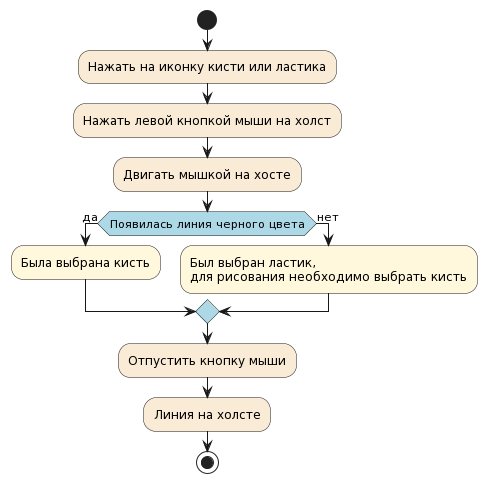

The diagram above was rendered by PlantUML. Its source (embedded in the PNG):
@startuml
skinparam activity {
    DiamondBackgroundColor LightBlue
}
start

#AntiqueWhite:Нажать на иконку кисти или ластика;

#AntiqueWhite:Нажать левой кнопкой мыши на холст;
#AntiqueWhite:Двигать мышкой на хосте;
if (Появилась линия черного цвета) then (да)
#Cornsilk:Была выбрана кисть;
else (нет)
#Cornsilk:Был выбран ластик,
для рисования необходимо выбрать кисть;
endif
#AntiqueWhite:Отпустить кнопку мыши;
#AntiqueWhite:Линия на холсте;
stop
@enduml